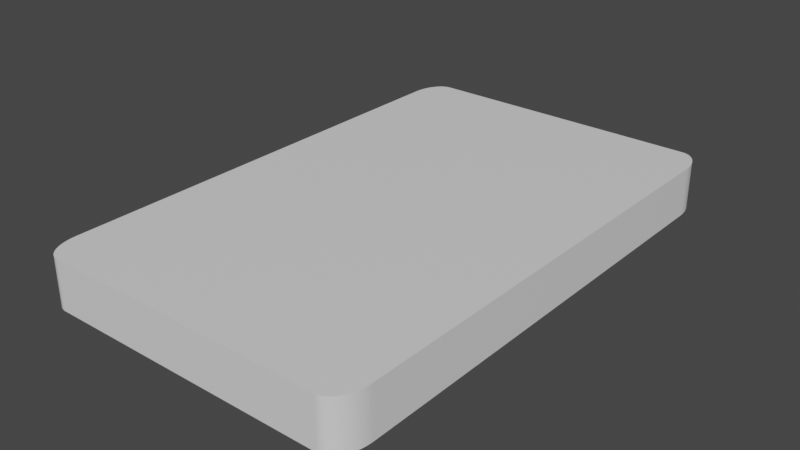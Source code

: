 # Source: Switch_Base.blend  (saved by Blender 3.4.6; exported with 4.5.12 LTS)
import bpy
from mathutils import Matrix  # noqa: F401  (used for matrix-valued properties, if any)

bpy.ops.wm.read_factory_settings(use_empty=True)
scene = bpy.context.scene
scene.name = 'Scene'

# ---- collections
col_collection = bpy.data.collections.new('Collection'); scene.collection.children.link(col_collection)

# ---- materials (node trees are filled in below, after node groups)
mat_material = bpy.data.materials.new('Material')
mat_material.alpha_threshold = 0.0
mat_material.use_transparent_shadow = False
mat_material.roughness = 0.5
mat_material.line_color = (0.0, 0.0, 0.0, 1.0)

# ---- material node trees
mat_material.use_nodes = True; mat_material.node_tree.nodes.clear()
_N = mat_material.node_tree.nodes; _L = mat_material.node_tree.links
n0 = _N.new('ShaderNodeOutputMaterial'); n0.name = 'Material Output'; n0.location = (300, 300)
n1 = _N.new('ShaderNodeBsdfPrincipled'); n1.name = 'Principled BSDF'; n1.location = (10, 300)
n1.distribution = 'GGX'
n1.subsurface_method = 'RANDOM_WALK_SKIN'
n1.inputs[3].default_value = 1.45
n1.inputs[27].default_value = (0.0, 0.0, 0.0, 1.0)
n1.inputs[28].default_value = 1.0
_L.new(n1.outputs[0], n0.inputs[0])
n0.is_active_output = True

# ---- world
world_world = bpy.data.worlds.new('World'); scene.world = world_world
world_world.use_nodes = True; world_world.node_tree.nodes.clear()
_N = world_world.node_tree.nodes; _L = world_world.node_tree.links
n0 = _N.new('ShaderNodeOutputWorld'); n0.name = 'World Output'; n0.location = (300, 300)
n1 = _N.new('ShaderNodeBackground'); n1.name = 'Background'; n1.location = (10, 300)
n1.inputs[0].default_value = (0.05088, 0.05088, 0.05088, 1.0)
_L.new(n1.outputs[0], n0.inputs[0])
n0.is_active_output = True
world_world.color = (0.05088, 0.05088, 0.05088)
world_world.use_sun_shadow = False
world_world.sun_shadow_jitter_overblur = 0.0

# ---- meshes
me_cube = bpy.data.meshes.new('Cube')
me_cube.from_pydata([(1.0, 0.8696, 1.0), (0.8696, 1.0, 1.0), (0.9995, 0.8809, 1.0), (0.998, 0.8922, 1.0), (0.9956, 0.9033, 1.0), (0.9921, 0.9142, 1.0), (0.9878, 0.9247, 1.0), (0.9825, 0.9348, 1.0), (0.9764, 0.9444, 1.0), (0.9695, 0.9534, 1.0), (0.9618, 0.9618, 1.0), (0.9534, 0.9695, 1.0), (0.9444, 0.9764, 1.0), (0.9348, 0.9825, 1.0), (0.9247, 0.9878, 1.0), (0.9142, 0.9921, 1.0), (0.9033, 0.9956, 1.0), (0.8922, 0.998, 1.0), (0.8809, 0.9995, 1.0), (0.8696, 1.0, -1.0), (1.0, 0.8696, -1.0), (0.8809, 0.9995, -1.0), (0.8922, 0.998, -1.0), (0.9033, 0.9956, -1.0), (0.9142, 0.9921, -1.0), (0.9247, 0.9878, -1.0), (0.9348, 0.9825, -1.0), (0.9444, 0.9764, -1.0), (0.9534, 0.9695, -1.0), (0.9618, 0.9618, -1.0), (0.9695, 0.9534, -1.0), (0.9764, 0.9444, -1.0), (0.9825, 0.9348, -1.0), (0.9878, 0.9247, -1.0), (0.9921, 0.9142, -1.0), (0.9956, 0.9033, -1.0), (0.998, 0.8922, -1.0), (0.9995, 0.8809, -1.0), (0.8696, -1.0, 1.0), (1.0, -0.8696, 1.0), (0.8809, -0.9995, 1.0), (0.8922, -0.998, 1.0), (0.9033, -0.9956, 1.0), (0.9142, -0.9921, 1.0), (0.9247, -0.9878, 1.0), (0.9348, -0.9825, 1.0), (0.9444, -0.9764, 1.0), (0.9534, -0.9695, 1.0), (0.9618, -0.9618, 1.0), (0.9695, -0.9534, 1.0), (0.9764, -0.9444, 1.0), (0.9825, -0.9348, 1.0), (0.9878, -0.9247, 1.0), (0.9921, -0.9142, 1.0), (0.9956, -0.9033, 1.0), (0.998, -0.8922, 1.0), (0.9995, -0.8809, 1.0), (1.0, -0.8696, -1.0), (0.8696, -1.0, -1.0), (0.9995, -0.8809, -1.0), (0.998, -0.8922, -1.0), (0.9956, -0.9033, -1.0), (0.9921, -0.9142, -1.0), (0.9878, -0.9247, -1.0), (0.9825, -0.9348, -1.0), (0.9764, -0.9444, -1.0), (0.9695, -0.9534, -1.0), (0.9618, -0.9618, -1.0), (0.9534, -0.9695, -1.0), (0.9444, -0.9764, -1.0), (0.9348, -0.9825, -1.0), (0.9247, -0.9878, -1.0), (0.9142, -0.9921, -1.0), (0.9033, -0.9956, -1.0), (0.8922, -0.998, -1.0), (0.8809, -0.9995, -1.0), (-0.8696, 1.0, 1.0), (-1.0, 0.8696, 1.0), (-0.8809, 0.9995, 1.0), (-0.8922, 0.998, 1.0), (-0.9033, 0.9956, 1.0), (-0.9142, 0.9921, 1.0), (-0.9247, 0.9878, 1.0), (-0.9348, 0.9825, 1.0), (-0.9444, 0.9764, 1.0), (-0.9534, 0.9695, 1.0), (-0.9618, 0.9618, 1.0), (-0.9695, 0.9534, 1.0), (-0.9764, 0.9444, 1.0), (-0.9825, 0.9348, 1.0), (-0.9878, 0.9247, 1.0), (-0.9921, 0.9142, 1.0), (-0.9956, 0.9033, 1.0), (-0.998, 0.8922, 1.0), (-0.9995, 0.8809, 1.0), (-1.0, 0.8696, -1.0), (-0.8696, 1.0, -1.0), (-0.9995, 0.8809, -1.0), (-0.998, 0.8922, -1.0), (-0.9956, 0.9033, -1.0), (-0.9921, 0.9142, -1.0), (-0.9878, 0.9247, -1.0), (-0.9825, 0.9348, -1.0), (-0.9764, 0.9444, -1.0), (-0.9695, 0.9534, -1.0), (-0.9618, 0.9618, -1.0), (-0.9534, 0.9695, -1.0), (-0.9444, 0.9764, -1.0), (-0.9348, 0.9825, -1.0), (-0.9247, 0.9878, -1.0), (-0.9142, 0.9921, -1.0), (-0.9033, 0.9956, -1.0), (-0.8922, 0.998, -1.0), (-0.8809, 0.9995, -1.0), (-1.0, -0.8696, 1.0), (-0.8696, -1.0, 1.0), (-0.9995, -0.8809, 1.0), (-0.998, -0.8922, 1.0), (-0.9956, -0.9033, 1.0), (-0.9921, -0.9142, 1.0), (-0.9878, -0.9247, 1.0), (-0.9825, -0.9348, 1.0), (-0.9764, -0.9444, 1.0), (-0.9695, -0.9534, 1.0), (-0.9618, -0.9618, 1.0), (-0.9534, -0.9695, 1.0), (-0.9444, -0.9764, 1.0), (-0.9348, -0.9825, 1.0), (-0.9247, -0.9878, 1.0), (-0.9142, -0.9921, 1.0), (-0.9033, -0.9956, 1.0), (-0.8922, -0.998, 1.0), (-0.8809, -0.9995, 1.0), (-0.8696, -1.0, -1.0), (-1.0, -0.8696, -1.0), (-0.8809, -0.9995, -1.0), (-0.8922, -0.998, -1.0), (-0.9033, -0.9956, -1.0), (-0.9142, -0.9921, -1.0), (-0.9247, -0.9878, -1.0), (-0.9348, -0.9825, -1.0), (-0.9444, -0.9764, -1.0), (-0.9534, -0.9695, -1.0), (-0.9618, -0.9618, -1.0), (-0.9695, -0.9534, -1.0), (-0.9764, -0.9444, -1.0), (-0.9825, -0.9348, -1.0), (-0.9878, -0.9247, -1.0), (-0.9921, -0.9142, -1.0), (-0.9956, -0.9033, -1.0), (-0.998, -0.8922, -1.0), (-0.9995, -0.8809, -1.0)], [], [(95, 97, 98, 99, 100, 101, 102, 103, 104, 105, 106, 107, 108, 109, 110, 111, 112, 113, 96, 19, 21, 22, 23, 24, 25, 26, 27, 28, 29, 30, 31, 32, 33, 34, 35, 36, 37, 20, 57, 59, 60, 61, 62, 63, 64, 65, 66, 67, 68, 69, 70, 71, 72, 73, 74, 75, 58, 133, 135, 136, 137, 138, 139, 140, 141, 142, 143, 144, 145, 146, 147, 148, 149, 150, 151, 134), (134, 114, 77, 95), (58, 38, 115, 133), (0, 2, 3, 4, 5, 6, 7, 8, 9, 10, 11, 12, 13, 14, 15, 16, 17, 18, 1, 76, 78, 79, 80, 81, 82, 83, 84, 85, 86, 87, 88, 89, 90, 91, 92, 93, 94, 77, 114, 116, 117, 118, 119, 120, 121, 122, 123, 124, 125, 126, 127, 128, 129, 130, 131, 132, 115, 38, 40, 41, 42, 43, 44, 45, 46, 47, 48, 49, 50, 51, 52, 53, 54, 55, 56, 39), (20, 0, 39, 57), (0, 20, 37, 2), (2, 37, 36, 3), (3, 36, 35, 4), (4, 35, 34, 5), (5, 34, 33, 6), (6, 33, 32, 7), (7, 32, 31, 8), (8, 31, 30, 9), (9, 30, 29, 10), (10, 29, 28, 11), (11, 28, 27, 12), (12, 27, 26, 13), (13, 26, 25, 14), (14, 25, 24, 15), (15, 24, 23, 16), (16, 23, 22, 17), (17, 22, 21, 18), (18, 21, 19, 1), (133, 115, 132, 135), (135, 132, 131, 136), (136, 131, 130, 137), (137, 130, 129, 138), (138, 129, 128, 139), (139, 128, 127, 140), (140, 127, 126, 141), (141, 126, 125, 142), (142, 125, 124, 143), (143, 124, 123, 144), (144, 123, 122, 145), (145, 122, 121, 146), (146, 121, 120, 147), (147, 120, 119, 148), (148, 119, 118, 149), (149, 118, 117, 150), (150, 117, 116, 151), (151, 116, 114, 134), (38, 58, 75, 40), (40, 75, 74, 41), (41, 74, 73, 42), (42, 73, 72, 43), (43, 72, 71, 44), (44, 71, 70, 45), (45, 70, 69, 46), (46, 69, 68, 47), (47, 68, 67, 48), (48, 67, 66, 49), (49, 66, 65, 50), (50, 65, 64, 51), (51, 64, 63, 52), (52, 63, 62, 53), (53, 62, 61, 54), (54, 61, 60, 55), (55, 60, 59, 56), (56, 59, 57, 39), (76, 96, 113, 78), (78, 113, 112, 79), (79, 112, 111, 80), (80, 111, 110, 81), (81, 110, 109, 82), (82, 109, 108, 83), (83, 108, 107, 84), (84, 107, 106, 85), (85, 106, 105, 86), (86, 105, 104, 87), (87, 104, 103, 88), (88, 103, 102, 89), (89, 102, 101, 90), (90, 101, 100, 91), (91, 100, 99, 92), (92, 99, 98, 93), (93, 98, 97, 94), (94, 97, 95, 77), (96, 76, 1, 19)])
_uv = me_cube.uv_layers.new(name='UVMap')
_uv.uv.foreach_set('vector', [0.125, 0.5163, 0.1251, 0.5149, 0.1252, 0.5135, 0.1256, 0.5121, 0.126, 0.5107, 0.1265, 0.5094, 0.1272, 0.5082, 0.1279, 0.507, 0.1288, 0.5058, 0.1298, 0.5048, 0.1308, 0.5038, 0.132, 0.5029, 0.1332, 0.5022, 0.1344, 0.5015, 0.1357, 0.501, 0.1371, 0.5006, 0.1385, 0.5002, 0.1399, 0.5001, 0.1413, 0.5, 0.3587, 0.5, 0.3601, 0.5001, 0.3615, 0.5002, 0.3629, 0.5006, 0.3643, 0.501, 0.3656, 0.5015, 0.3668, 0.5022, 0.368, 0.5029, 0.3692, 0.5038, 0.3702, 0.5048, 0.3712, 0.5058, 0.3721, 0.507, 0.3728, 0.5082, 0.3735, 0.5094, 0.374, 0.5107, 0.3744, 0.5121, 0.3748, 0.5135, 0.3749, 0.5149, 0.375, 0.5163, 0.375, 0.7337, 0.3749, 0.7351, 0.3748, 0.7365, 0.3744, 0.7379, 0.374, 0.7393, 0.3735, 0.7406, 0.3728, 0.7418, 0.3721, 0.743, 0.3712, 0.7442, 0.3702, 0.7452, 0.3692, 0.7462, 0.368, 0.7471, 0.3668, 0.7478, 0.3656, 0.7485, 0.3643, 0.749, 0.3629, 0.7494, 0.3615, 0.7498, 0.3601, 0.7499, 0.3587, 0.75, 0.1413, 0.75, 0.1399, 0.7499, 0.1385, 0.7498, 0.1371, 0.7494, 0.1357, 0.749, 0.1344, 0.7485, 0.1332, 0.7478, 0.132, 0.7471, 0.1308, 0.7462, 0.1298, 0.7452, 0.1288, 0.7442, 0.1279, 0.743, 0.1272, 0.7418, 0.1265, 0.7406, 0.126, 0.7393, 0.1256, 0.7379, 0.1252, 0.7365, 0.1251, 0.7351, 0.125, 0.7337, 0.375, 0.0163, 0.625, 0.0163, 0.625, 0.2337, 0.375, 0.2337, 0.375, 0.7663, 0.625, 0.7663, 0.625, 0.9837, 0.375, 0.9837, 0.625, 0.5163, 0.6251, 0.5149, 0.6252, 0.5135, 0.6256, 0.5121, 0.626, 0.5107, 0.6265, 0.5094, 0.6272, 0.5082, 0.6279, 0.507, 0.6288, 0.5058, 0.6298, 0.5048, 0.6308, 0.5038, 0.632, 0.5029, 0.6332, 0.5022, 0.6344, 0.5015, 0.6357, 0.501, 0.6371, 0.5006, 0.6385, 0.5002, 0.6399, 0.5001, 0.6413, 0.5, 0.8587, 0.5, 0.8601, 0.5001, 0.8615, 0.5002, 0.8629, 0.5006, 0.8643, 0.501, 0.8656, 0.5015, 0.8668, 0.5022, 0.868, 0.5029, 0.8692, 0.5038, 0.8702, 0.5048, 0.8712, 0.5058, 0.8721, 0.507, 0.8728, 0.5082, 0.8735, 0.5094, 0.874, 0.5107, 0.8744, 0.5121, 0.8748, 0.5135, 0.8749, 0.5149, 0.875, 0.5163, 0.875, 0.7337, 0.8749, 0.7351, 0.8748, 0.7365, 0.8744, 0.7379, 0.874, 0.7393, 0.8735, 0.7406, 0.8728, 0.7418, 0.8721, 0.743, 0.8712, 0.7442, 0.8702, 0.7452, 0.8692, 0.7462, 0.868, 0.7471, 0.8668, 0.7478, 0.8656, 0.7485, 0.8643, 0.749, 0.8629, 0.7494, 0.8615, 0.7498, 0.8601, 0.7499, 0.8587, 0.75, 0.6413, 0.75, 0.6399, 0.7499, 0.6385, 0.7498, 0.6371, 0.7494, 0.6357, 0.749, 0.6344, 0.7485, 0.6332, 0.7478, 0.632, 0.7471, 0.6308, 0.7462, 0.6298, 0.7452, 0.6288, 0.7442, 0.6279, 0.743, 0.6272, 0.7418, 0.6265, 0.7406, 0.626, 0.7393, 0.6256, 0.7379, 0.6252, 0.7365, 0.6251, 0.7351, 0.625, 0.7337, 0.375, 0.5163, 0.625, 0.5163, 0.625, 0.7337, 0.375, 0.7337, 0.625, 0.5163, 0.375, 0.5163, 0.375, 0.5149, 0.625, 0.5149, 0.625, 0.5149, 0.375, 0.5149, 0.375, 0.5135, 0.625, 0.5135, 0.625, 0.5135, 0.375, 0.5135, 0.375, 0.5121, 0.625, 0.5121, 0.625, 0.5121, 0.375, 0.5121, 0.375, 0.5107, 0.625, 0.5107, 0.625, 0.5107, 0.375, 0.5107, 0.375, 0.5094, 0.625, 0.5094, 0.625, 0.5094, 0.375, 0.5094, 0.375, 0.5082, 0.625, 0.5082, 0.625, 0.5082, 0.375, 0.5082, 0.375, 0.507, 0.625, 0.507, 0.625, 0.507, 0.375, 0.507, 0.375, 0.5058, 0.625, 0.5058, 0.625, 0.5058, 0.375, 0.5058, 0.375, 0.5, 0.625, 0.5, 0.625, 0.5, 0.375, 0.5, 0.375, 0.4942, 0.625, 0.4942, 0.625, 0.4942, 0.375, 0.4942, 0.375, 0.493, 0.625, 0.493, 0.625, 0.493, 0.375, 0.493, 0.375, 0.4918, 0.625, 0.4918, 0.625, 0.4918, 0.375, 0.4918, 0.375, 0.4906, 0.625, 0.4906, 0.625, 0.4906, 0.375, 0.4906, 0.375, 0.4893, 0.625, 0.4893, 0.625, 0.4893, 0.375, 0.4893, 0.375, 0.4879, 0.625, 0.4879, 0.625, 0.4879, 0.375, 0.4879, 0.375, 0.4865, 0.625, 0.4865, 0.625, 0.4865, 0.375, 0.4865, 0.375, 0.4851, 0.625, 0.4851, 0.625, 0.4851, 0.375, 0.4851, 0.375, 0.4837, 0.625, 0.4837, 0.375, 0.9837, 0.625, 0.9837, 0.625, 0.9851, 0.375, 0.9851, 0.375, 0.9851, 0.625, 0.9851, 0.625, 0.9865, 0.375, 0.9865, 0.375, 0.9865, 0.625, 0.9865, 0.625, 0.9879, 0.375, 0.9879, 0.375, 0.9879, 0.625, 0.9879, 0.625, 0.9893, 0.375, 0.9893, 0.375, 0.9893, 0.625, 0.9893, 0.625, 0.9906, 0.375, 0.9906, 0.375, 0.9906, 0.625, 0.9906, 0.625, 0.9918, 0.375, 0.9918, 0.375, 0.9918, 0.625, 0.9918, 0.625, 0.993, 0.375, 0.993, 0.375, 0.993, 0.625, 0.993, 0.625, 0.9942, 0.375, 0.9942, 0.375, 0.9942, 0.625, 0.9942, 0.625, 1.0, 0.375, 1.0, 0.375, 0.0, 0.625, 0.0, 0.625, 0.005824, 0.375, 0.005824, 0.375, 0.005824, 0.625, 0.005824, 0.625, 0.006953, 0.375, 0.006953, 0.375, 0.006953, 0.625, 0.006953, 0.625, 0.008152, 0.375, 0.008152, 0.375, 0.008152, 0.625, 0.008152, 0.625, 0.009414, 0.375, 0.009414, 0.375, 0.009414, 0.625, 0.009414, 0.625, 0.01073, 0.375, 0.01073, 0.375, 0.01073, 0.625, 0.01073, 0.625, 0.01208, 0.375, 0.01208, 0.375, 0.01208, 0.625, 0.01208, 0.625, 0.01347, 0.375, 0.01347, 0.375, 0.01347, 0.625, 0.01347, 0.625, 0.01488, 0.375, 0.01488, 0.375, 0.01488, 0.625, 0.01488, 0.625, 0.0163, 0.375, 0.0163, 0.625, 0.7663, 0.375, 0.7663, 0.375, 0.7649, 0.625, 0.7649, 0.625, 0.7649, 0.375, 0.7649, 0.375, 0.7635, 0.625, 0.7635, 0.625, 0.7635, 0.375, 0.7635, 0.375, 0.7621, 0.625, 0.7621, 0.625, 0.7621, 0.375, 0.7621, 0.375, 0.7607, 0.625, 0.7607, 0.625, 0.7607, 0.375, 0.7607, 0.375, 0.7594, 0.625, 0.7594, 0.625, 0.7594, 0.375, 0.7594, 0.375, 0.7582, 0.625, 0.7582, 0.625, 0.7582, 0.375, 0.7582, 0.375, 0.757, 0.625, 0.757, 0.625, 0.757, 0.375, 0.757, 0.375, 0.7558, 0.625, 0.7558, 0.625, 0.7558, 0.375, 0.7558, 0.375, 0.75, 0.625, 0.75, 0.625, 0.75, 0.375, 0.75, 0.375, 0.7442, 0.625, 0.7442, 0.625, 0.7442, 0.375, 0.7442, 0.375, 0.743, 0.625, 0.743, 0.625, 0.743, 0.375, 0.743, 0.375, 0.7418, 0.625, 0.7418, 0.625, 0.7418, 0.375, 0.7418, 0.375, 0.7406, 0.625, 0.7406, 0.625, 0.7406, 0.375, 0.7406, 0.375, 0.7393, 0.625, 0.7393, 0.625, 0.7393, 0.375, 0.7393, 0.375, 0.7379, 0.625, 0.7379, 0.625, 0.7379, 0.375, 0.7379, 0.375, 0.7365, 0.625, 0.7365, 0.625, 0.7365, 0.375, 0.7365, 0.375, 0.7351, 0.625, 0.7351, 0.625, 0.7351, 0.375, 0.7351, 0.375, 0.7337, 0.625, 0.7337, 0.625, 0.2663, 0.375, 0.2663, 0.375, 0.2649, 0.625, 0.2649, 0.625, 0.2649, 0.375, 0.2649, 0.375, 0.2635, 0.625, 0.2635, 0.625, 0.2635, 0.375, 0.2635, 0.375, 0.2621, 0.625, 0.2621, 0.625, 0.2621, 0.375, 0.2621, 0.375, 0.2607, 0.625, 0.2607, 0.625, 0.2607, 0.375, 0.2607, 0.375, 0.2594, 0.625, 0.2594, 0.625, 0.2594, 0.375, 0.2594, 0.375, 0.2582, 0.625, 0.2582, 0.625, 0.2582, 0.375, 0.2582, 0.375, 0.257, 0.625, 0.257, 0.625, 0.257, 0.375, 0.257, 0.375, 0.2558, 0.625, 0.2558, 0.625, 0.2558, 0.375, 0.2558, 0.375, 0.25, 0.625, 0.25, 0.625, 0.25, 0.375, 0.25, 0.375, 0.2442, 0.625, 0.2442, 0.625, 0.2442, 0.375, 0.2442, 0.375, 0.243, 0.625, 0.243, 0.625, 0.243, 0.375, 0.243, 0.375, 0.2418, 0.625, 0.2418, 0.625, 0.2418, 0.375, 0.2418, 0.375, 0.2406, 0.625, 0.2406, 0.625, 0.2406, 0.375, 0.2406, 0.375, 0.2393, 0.625, 0.2393, 0.625, 0.2393, 0.375, 0.2393, 0.375, 0.2379, 0.625, 0.2379, 0.625, 0.2379, 0.375, 0.2379, 0.375, 0.2365, 0.625, 0.2365, 0.625, 0.2365, 0.375, 0.2365, 0.375, 0.2351, 0.625, 0.2351, 0.625, 0.2351, 0.375, 0.2351, 0.375, 0.2337, 0.625, 0.2337, 0.375, 0.2663, 0.625, 0.2663, 0.625, 0.4837, 0.375, 0.4837])
me_cube.materials.append(mat_material)
me_cube.use_mirror_vertex_groups = False
me_cube.update()

# ---- objects
ob_cube = bpy.data.objects.new('Cube', me_cube)

# ---- transforms, parenting, visibility, modifiers, constraints
ob_cube.location = (0.0, 0.0, 0.0)
ob_cube.scale = (1.0, 1.578, 0.1489)
ob_cube.lock_rotations_4d = False
ob_cube.empty_display_type = 'ARROWS'
ob_cube.lineart.crease_threshold = 0.0

# ---- collection membership
col_collection.objects.link(ob_cube)

# ---- scene / render settings (as saved in the file)
scene.frame_start = 1; scene.frame_end = 250; scene.frame_set(1)
scene.render.engine = 'BLENDER_EEVEE_NEXT'
scene.cycles.sampling_pattern = 'TABULATED_SOBOL'
scene.cycles.use_light_tree = False
scene.view_settings.view_transform = 'Filmic'
bpy.context.view_layer.update()

# ---- added for rendering (the .blend has no active camera and no usable light): camera, sun
cam_auto = bpy.data.cameras.new('AutoCamera')
cam_auto.lens = 50.0
cam_auto.sensor_width = 36.0
cam_auto.clip_end = 1000.0
ob_auto_camera = bpy.data.objects.new('AutoCamera', cam_auto)
scene.collection.objects.link(ob_auto_camera)
ob_auto_camera.location = (3.46732, -4.16079, 2.77386)
ob_auto_camera.rotation_euler = (1.09748, -7.21219e-08, 0.694738)
scene.camera = ob_auto_camera
light_auto_sun = bpy.data.lights.new('AutoSun', 'SUN')
light_auto_sun.energy = 3.0
light_auto_sun.angle = 0.0523599
ob_auto_sun = bpy.data.objects.new('AutoSun', light_auto_sun)
scene.collection.objects.link(ob_auto_sun)
ob_auto_sun.rotation_euler = (0.872665, 0.174533, 0.523599)
bpy.context.view_layer.update()
